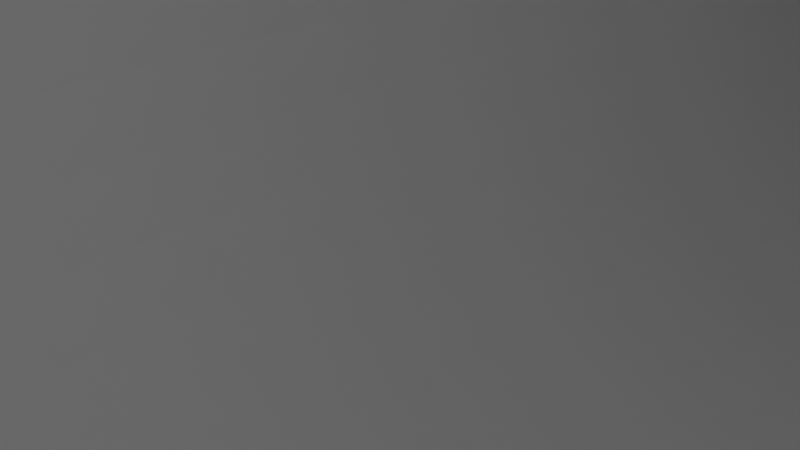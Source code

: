 # Source: coke_bottle.blend  (saved by Blender 3.6.11; exported with 4.5.12 LTS)
import bpy
from mathutils import Matrix  # noqa: F401  (used for matrix-valued properties, if any)

bpy.ops.wm.read_factory_settings(use_empty=True)
scene = bpy.context.scene
scene.name = 'Scene'

# ---- collections
col_collection = bpy.data.collections.new('Collection'); scene.collection.children.link(col_collection)

# ---- world
world_world = bpy.data.worlds.new('World'); scene.world = world_world
world_world.use_nodes = True; world_world.node_tree.nodes.clear()
_N = world_world.node_tree.nodes; _L = world_world.node_tree.links
n0 = _N.new('ShaderNodeOutputWorld'); n0.name = 'World Output'; n0.location = (300, 300)
n1 = _N.new('ShaderNodeBackground'); n1.name = 'Background'; n1.location = (10, 300)
n1.inputs[0].default_value = (0.05088, 0.05088, 0.05088, 1.0)
_L.new(n1.outputs[0], n0.inputs[0])
n0.is_active_output = True
world_world.color = (0.05088, 0.05088, 0.05088)
world_world.use_sun_shadow = False
world_world.sun_shadow_jitter_overblur = 0.0

# ---- cameras
cam_camera = bpy.data.cameras.new('Camera')
cam_camera.clip_end = 100.0
cam_camera.ortho_scale = 7.314

# ---- lights
light_light = bpy.data.lights.new('Light', 'POINT')
light_light.transmission_factor = 0.0
light_light.energy = 1000.0
light_light.shadow_soft_size = 0.1
light_light.shadow_maximum_resolution = 0.006
light_light.use_absolute_resolution = True

# ---- meshes
me_cylinder = bpy.data.meshes.new('Cylinder')
me_cylinder.from_pydata([(-3.172e-07, 73.2, 10.2), (0.1423, -73.2, 24.33), (4.741, 73.2, 9.033), (11.01, -73.2, 21.65), (8.396, 73.2, 5.795), (19.39, -73.2, 14.23), (10.13, 73.2, 1.23), (23.36, -73.2, 3.761), (9.539, 73.2, -3.618), (22.01, -73.2, -7.349), (6.765, 73.2, -7.636), (15.65, -73.2, -16.56), (2.441, 73.2, -9.905), (5.738, -73.2, -21.76), (-2.441, 73.2, -9.905), (-5.454, -73.2, -21.76), (-6.765, 73.2, -7.636), (-15.36, -73.2, -16.56), (-9.539, 73.2, -3.618), (-21.72, -73.2, -7.349), (-10.13, 73.2, 1.23), (-23.07, -73.2, 3.761), (-8.396, 73.2, 5.795), (-19.1, -73.2, 14.23), (-4.741, 73.2, 9.033), (-10.72, -73.2, 21.65), (-3.307e-07, 73.2, 9.363), (4.351, 73.2, 8.291), (7.706, 73.2, 5.319), (9.295, 73.2, 1.129), (8.755, 73.2, -3.32), (6.209, 73.2, -7.008), (2.241, 73.2, -9.091), (-2.241, 73.2, -9.091), (-6.209, 73.2, -7.008), (-8.755, 73.2, -3.32), (-9.295, 73.2, 1.129), (-7.706, 73.2, 5.319), (-4.351, 73.2, 8.291), (-5.316e-08, -54.38, 17.83), (8.287, -54.38, 15.79), (15.89, -54.38, 11.29), (21.06, -54.38, 3.386), (19.84, -54.38, -6.632), (14.11, -54.38, -14.94), (5.173, -54.38, -19.63), (-4.993, -54.38, -19.89), (-14.09, -54.38, -15.12), (-19.59, -54.38, -6.632), (-20.8, -54.38, 3.386), (-15.78, -54.38, 11.29), (-8.287, -54.38, 15.79), (-3.06e-07, 52.9, 9.758), (-1.982e-07, 34.6, 15.78), (-5.594e-08, 16.3, 23.82), (-2.117e-08, -2.001, 23.4), (-2.573e-08, -20.3, 20.55), (-2.753e-08, -38.6, 19.43), (-2.753e-08, -56.9, 19.43), (9.03, -56.9, 17.21), (9.03, -38.6, 17.21), (9.551, -20.3, 18.2), (10.87, -2.001, 20.72), (11.07, 16.3, 21.1), (7.335, 34.6, 13.98), (4.535, 52.9, 8.64), (17.37, -56.9, 12.33), (15.99, -38.6, 11.04), (16.91, -20.3, 11.68), (19.26, -2.001, 13.29), (19.61, 16.3, 13.53), (12.99, 34.6, 8.966), (8.031, 52.9, 5.543), (23.36, -56.9, 3.761), (19.29, -38.6, 2.342), (20.4, -20.3, 2.477), (23.23, -2.001, 2.82), (23.65, 16.3, 2.872), (15.67, 34.6, 1.902), (9.687, 52.9, 1.176), (22.01, -56.9, -7.349), (18.17, -38.6, -6.89), (19.22, -20.3, -7.288), (21.88, -2.001, -8.297), (22.28, 16.3, -8.448), (14.76, 34.6, -5.597), (9.124, 52.9, -3.46), (15.65, -56.9, -16.56), (12.89, -38.6, -14.54), (13.63, -20.3, -15.38), (15.52, -2.001, -17.51), (15.8, 16.3, -17.83), (10.47, 34.6, -11.81), (6.471, 52.9, -7.304), (5.738, -56.9, -21.76), (4.65, -38.6, -18.87), (4.919, -20.3, -19.96), (5.599, -2.001, -22.72), (5.701, 16.3, -23.13), (3.777, 34.6, -15.32), (2.335, 52.9, -9.475), (-5.454, -56.9, -21.76), (-4.65, -38.6, -18.87), (-4.919, -20.3, -19.96), (-5.599, -2.001, -22.72), (-5.701, 16.3, -23.13), (-3.777, 34.6, -15.32), (-2.335, 52.9, -9.475), (-15.36, -56.9, -16.56), (-12.89, -38.6, -14.54), (-13.63, -20.3, -15.38), (-15.52, -2.001, -17.51), (-15.8, 16.3, -17.83), (-10.47, 34.6, -11.81), (-6.471, 52.9, -7.304), (-21.72, -56.9, -7.349), (-18.17, -38.6, -6.89), (-19.22, -20.3, -7.288), (-21.88, -2.001, -8.297), (-22.28, 16.3, -8.448), (-14.76, 34.6, -5.597), (-9.124, 52.9, -3.46), (-23.07, -56.9, 3.761), (-19.29, -38.6, 2.342), (-20.4, -20.3, 2.477), (-23.23, -2.001, 2.82), (-23.65, 16.3, 2.872), (-15.67, 34.6, 1.902), (-9.687, 52.9, 1.176), (-17.25, -56.9, 12.33), (-15.99, -38.6, 11.04), (-16.91, -20.3, 11.68), (-19.26, -2.001, 13.29), (-19.61, 16.3, 13.53), (-12.99, 34.6, 8.966), (-8.031, 52.9, 5.543), (-9.03, -56.9, 17.21), (-9.03, -38.6, 17.21), (-9.551, -20.3, 18.2), (-10.87, -2.001, 20.72), (-11.07, 16.3, 21.1), (-7.335, 34.6, 13.98), (-4.535, 52.9, 8.64), (6.014, 56.34, -6.789), (7.979, 40.39, -9.007), (12.8, 24.45, -14.45), (15.19, 8.498, -17.14), (13.66, -7.45, -15.42), (12.32, -23.4, -13.91), (11.83, -39.35, -13.35), (16.67, -39.35, -6.323), (17.38, -23.4, -6.59), (19.26, -7.45, -7.303), (21.42, 8.498, -8.122), (18.05, 24.45, -6.846), (11.25, 40.39, -4.267), (8.48, 56.34, -3.216), (-3.222e-07, 56.34, 9.07), (-2.613e-07, 40.39, 12.03), (-1.381e-07, 24.45, 19.31), (-5.761e-08, 8.498, 22.91), (-5.231e-08, -7.45, 20.59), (-5.293e-08, -23.4, 18.58), (-5.316e-08, -39.35, 17.83), (-8.287, -39.35, 15.79), (-8.636, -23.4, 16.46), (-9.571, -7.45, 18.24), (-10.64, 8.498, 20.28), (-8.972, 24.45, 17.1), (-5.592, 40.39, 10.65), (-4.215, 56.34, 8.031), (2.171, 56.34, -8.806), (2.88, 40.39, -11.68), (4.62, 24.45, -18.75), (5.482, 8.498, -22.24), (4.929, -7.45, -20.0), (4.447, -23.4, -18.04), (4.268, -39.35, -17.31), (-2.171, 56.34, -8.806), (-2.88, 40.39, -11.68), (-4.62, 24.45, -18.75), (-5.482, 8.498, -22.24), (-4.929, -7.45, -20.0), (-4.447, -23.4, -18.04), (-4.268, -39.35, -17.31), (-6.014, 56.34, -6.789), (-7.979, 40.39, -9.007), (-12.8, 24.45, -14.45), (-15.19, 8.498, -17.14), (-13.66, -7.45, -15.42), (-12.32, -23.4, -13.91), (-11.83, -39.35, -13.35), (4.215, 56.34, 8.031), (5.592, 40.39, 10.65), (8.972, 24.45, 17.1), (10.64, 8.498, 20.28), (9.571, -7.45, 18.24), (8.636, -23.4, 16.46), (8.287, -39.35, 15.79), (-8.48, 56.34, -3.216), (-11.25, 40.39, -4.267), (-18.05, 24.45, -6.846), (-21.42, 8.498, -8.122), (-19.26, -7.45, -7.303), (-17.38, -23.4, -6.59), (-16.67, -39.35, -6.323), (7.464, 56.34, 5.152), (9.903, 40.39, 6.836), (15.89, 24.45, 10.97), (18.85, 8.498, 13.01), (16.95, -7.45, 11.7), (15.29, -23.4, 10.56), (14.68, -39.35, 10.13), (-9.004, 56.34, 1.093), (-11.95, 40.39, 1.45), (-19.17, 24.45, 2.327), (-22.74, 8.498, 2.761), (-20.44, -7.45, 2.482), (-18.45, -23.4, 2.24), (-17.7, -39.35, 2.149), (9.004, 56.34, 1.093), (11.95, 40.39, 1.45), (19.17, 24.45, 2.327), (22.74, 8.498, 2.761), (20.44, -7.45, 2.482), (18.45, -23.4, 2.24), (17.7, -39.35, 2.149), (-7.464, 56.34, 5.152), (-9.903, 40.39, 6.836), (-15.89, 24.45, 10.97), (-18.85, 8.498, 13.01), (-16.95, -7.45, 11.7), (-15.29, -23.4, 10.56), (-14.68, -39.35, 10.13)], [], [(58, 1, 3, 59), (59, 3, 5, 66), (66, 5, 7, 73), (73, 7, 9, 80), (80, 9, 11, 87), (87, 11, 13, 94), (94, 13, 15, 101), (101, 15, 17, 108), (108, 17, 19, 115), (115, 19, 21, 122), (122, 21, 23, 129), (3, 1, 25, 23, 21, 19, 17, 15, 13, 11, 9, 7, 5), (129, 23, 25, 136), (136, 25, 1, 58), (4, 6, 29, 28), (150, 149, 44, 43), (14, 16, 34, 33), (0, 2, 27, 26), (24, 0, 26, 38), (10, 12, 32, 31), (20, 22, 37, 36), (6, 8, 30, 29), (16, 18, 35, 34), (2, 4, 28, 27), (12, 14, 33, 32), (22, 24, 38, 37), (8, 10, 31, 30), (18, 20, 36, 35), (39, 40, 41, 42, 43, 44, 45, 46, 47, 48, 49, 50, 51), (164, 163, 39, 51), (149, 177, 45, 44), (177, 184, 46, 45), (184, 191, 47, 46), (163, 198, 40, 39), (191, 205, 48, 47), (198, 212, 41, 40), (205, 219, 49, 48), (212, 226, 42, 41), (219, 233, 50, 49), (226, 150, 43, 42), (233, 164, 51, 50), (24, 142, 52, 0), (142, 141, 53, 52), (141, 140, 54, 53), (140, 139, 55, 54), (139, 138, 56, 55), (138, 137, 57, 56), (137, 136, 58, 57), (22, 135, 142, 24), (135, 134, 141, 142), (134, 133, 140, 141), (133, 132, 139, 140), (132, 131, 138, 139), (131, 130, 137, 138), (130, 129, 136, 137), (20, 128, 135, 22), (128, 127, 134, 135), (127, 126, 133, 134), (126, 125, 132, 133), (125, 124, 131, 132), (124, 123, 130, 131), (123, 122, 129, 130), (18, 121, 128, 20), (121, 120, 127, 128), (120, 119, 126, 127), (119, 118, 125, 126), (118, 117, 124, 125), (117, 116, 123, 124), (116, 115, 122, 123), (16, 114, 121, 18), (114, 113, 120, 121), (113, 112, 119, 120), (112, 111, 118, 119), (111, 110, 117, 118), (110, 109, 116, 117), (109, 108, 115, 116), (14, 107, 114, 16), (107, 106, 113, 114), (106, 105, 112, 113), (105, 104, 111, 112), (104, 103, 110, 111), (103, 102, 109, 110), (102, 101, 108, 109), (12, 100, 107, 14), (100, 99, 106, 107), (99, 98, 105, 106), (98, 97, 104, 105), (97, 96, 103, 104), (96, 95, 102, 103), (95, 94, 101, 102), (10, 93, 100, 12), (93, 92, 99, 100), (92, 91, 98, 99), (91, 90, 97, 98), (90, 89, 96, 97), (89, 88, 95, 96), (88, 87, 94, 95), (8, 86, 93, 10), (86, 85, 92, 93), (85, 84, 91, 92), (84, 83, 90, 91), (83, 82, 89, 90), (82, 81, 88, 89), (81, 80, 87, 88), (6, 79, 86, 8), (79, 78, 85, 86), (78, 77, 84, 85), (77, 76, 83, 84), (76, 75, 82, 83), (75, 74, 81, 82), (74, 73, 80, 81), (4, 72, 79, 6), (72, 71, 78, 79), (71, 70, 77, 78), (70, 69, 76, 77), (69, 68, 75, 76), (68, 67, 74, 75), (67, 66, 73, 74), (2, 65, 72, 4), (65, 64, 71, 72), (64, 63, 70, 71), (63, 62, 69, 70), (62, 61, 68, 69), (61, 60, 67, 68), (60, 59, 66, 67), (0, 52, 65, 2), (52, 53, 64, 65), (53, 54, 63, 64), (54, 55, 62, 63), (55, 56, 61, 62), (56, 57, 60, 61), (57, 58, 59, 60), (37, 38, 170, 227), (227, 170, 169, 228), (228, 169, 168, 229), (229, 168, 167, 230), (230, 167, 166, 231), (231, 166, 165, 232), (232, 165, 164, 233), (29, 30, 156, 220), (220, 156, 155, 221), (221, 155, 154, 222), (222, 154, 153, 223), (223, 153, 152, 224), (224, 152, 151, 225), (225, 151, 150, 226), (36, 37, 227, 213), (213, 227, 228, 214), (214, 228, 229, 215), (215, 229, 230, 216), (216, 230, 231, 217), (217, 231, 232, 218), (218, 232, 233, 219), (28, 29, 220, 206), (206, 220, 221, 207), (207, 221, 222, 208), (208, 222, 223, 209), (209, 223, 224, 210), (210, 224, 225, 211), (211, 225, 226, 212), (35, 36, 213, 199), (199, 213, 214, 200), (200, 214, 215, 201), (201, 215, 216, 202), (202, 216, 217, 203), (203, 217, 218, 204), (204, 218, 219, 205), (27, 28, 206, 192), (192, 206, 207, 193), (193, 207, 208, 194), (194, 208, 209, 195), (195, 209, 210, 196), (196, 210, 211, 197), (197, 211, 212, 198), (34, 35, 199, 185), (185, 199, 200, 186), (186, 200, 201, 187), (187, 201, 202, 188), (188, 202, 203, 189), (189, 203, 204, 190), (190, 204, 205, 191), (26, 27, 192, 157), (157, 192, 193, 158), (158, 193, 194, 159), (159, 194, 195, 160), (160, 195, 196, 161), (161, 196, 197, 162), (162, 197, 198, 163), (33, 34, 185, 178), (178, 185, 186, 179), (179, 186, 187, 180), (180, 187, 188, 181), (181, 188, 189, 182), (182, 189, 190, 183), (183, 190, 191, 184), (32, 33, 178, 171), (171, 178, 179, 172), (172, 179, 180, 173), (173, 180, 181, 174), (174, 181, 182, 175), (175, 182, 183, 176), (176, 183, 184, 177), (31, 32, 171, 143), (143, 171, 172, 144), (144, 172, 173, 145), (145, 173, 174, 146), (146, 174, 175, 147), (147, 175, 176, 148), (148, 176, 177, 149), (38, 26, 157, 170), (170, 157, 158, 169), (169, 158, 159, 168), (168, 159, 160, 167), (167, 160, 161, 166), (166, 161, 162, 165), (165, 162, 163, 164), (30, 31, 143, 156), (156, 143, 144, 155), (155, 144, 145, 154), (154, 145, 146, 153), (153, 146, 147, 152), (152, 147, 148, 151), (151, 148, 149, 150)])
_uv = me_cylinder.uv_layers.new(name='UVMap')
_uv.uv.foreach_set('vector', [1.0, 0.9443, 1.0, 1.0, 0.9231, 1.0, 0.9231, 0.9443, 0.9231, 0.9443, 0.9231, 1.0, 0.8462, 1.0, 0.8462, 0.9443, 0.8462, 0.9443, 0.8462, 1.0, 0.7692, 1.0, 0.7692, 0.9443, 0.7692, 0.9443, 0.7692, 1.0, 0.6923, 1.0, 0.6923, 0.9443, 0.6923, 0.9443, 0.6923, 1.0, 0.6154, 1.0, 0.6154, 0.9443, 0.6154, 0.9443, 0.6154, 1.0, 0.5385, 1.0, 0.5385, 0.9443, 0.5385, 0.9443, 0.5385, 1.0, 0.4615, 1.0, 0.4615, 0.9443, 0.4615, 0.9443, 0.4615, 1.0, 0.3846, 1.0, 0.3846, 0.9443, 0.3846, 0.9443, 0.3846, 1.0, 0.3077, 1.0, 0.3077, 0.9443, 0.3077, 0.9443, 0.3077, 1.0, 0.2308, 1.0, 0.2308, 0.9443, 0.2308, 0.9443, 0.2308, 1.0, 0.1538, 1.0, 0.1538, 0.9443, 0.3615, 0.4625, 0.25, 0.49, 0.1385, 0.4625, 0.05248, 0.3863, 0.01175, 0.2789, 0.0256, 0.1649, 0.09085, 0.07036, 0.1926, 0.01697, 0.3074, 0.01697, 0.4091, 0.07036, 0.4744, 0.1649, 0.4883, 0.2789, 0.4475, 0.3863, 0.1538, 0.9443, 0.1538, 1.0, 0.07692, 1.0, 0.07692, 0.9443, 0.07692, 0.9443, 0.07692, 1.0, 4.47e-08, 1.0, 4.47e-08, 0.9443, 0.8462, 0.5, 0.7692, 0.5, 0.7692, 0.5, 0.8462, 0.5, 0.6923, 0.5, 0.6154, 0.5, 0.6154, 0.5, 0.6923, 0.5, 0.4615, 0.5, 0.3846, 0.5, 0.3846, 0.5, 0.4615, 0.5, 1.0, 0.5, 0.9231, 0.5, 0.9231, 0.5, 1.0, 0.5, 0.07692, 0.5, 4.47e-08, 0.5, 4.47e-08, 0.5, 0.07692, 0.5, 0.6154, 0.5, 0.5385, 0.5, 0.5385, 0.5, 0.6154, 0.5, 0.2308, 0.5, 0.1538, 0.5, 0.1538, 0.5, 0.2308, 0.5, 0.7692, 0.5, 0.6923, 0.5, 0.6923, 0.5, 0.7692, 0.5, 0.3846, 0.5, 0.3077, 0.5, 0.3077, 0.5, 0.3846, 0.5, 0.9231, 0.5, 0.8462, 0.5, 0.8462, 0.5, 0.9231, 0.5, 0.5385, 0.5, 0.4615, 0.5, 0.4615, 0.5, 0.5385, 0.5, 0.1538, 0.5, 0.07692, 0.5, 0.07692, 0.5, 0.1538, 0.5, 0.6923, 0.5, 0.6154, 0.5, 0.6154, 0.5, 0.6923, 0.5, 0.3077, 0.5, 0.2308, 0.5, 0.2308, 0.5, 0.3077, 0.5, 0.75, 0.49, 0.8615, 0.4625, 0.9475, 0.3863, 0.9883, 0.2789, 0.9744, 0.1649, 0.9091, 0.07036, 0.8074, 0.01697, 0.6926, 0.01697, 0.5909, 0.07036, 0.5256, 0.1649, 0.5117, 0.2789, 0.5525, 0.3863, 0.6385, 0.4625, 0.07692, 0.5, 4.47e-08, 0.5, 4.47e-08, 0.5, 0.07692, 0.5, 0.6154, 0.5, 0.5385, 0.5, 0.5385, 0.5, 0.6154, 0.5, 0.5385, 0.5, 0.4615, 0.5, 0.4615, 0.5, 0.5385, 0.5, 0.4615, 0.5, 0.3846, 0.5, 0.3846, 0.5, 0.4615, 0.5, 1.0, 0.5, 0.9231, 0.5, 0.9231, 0.5, 1.0, 0.5, 0.3846, 0.5, 0.3077, 0.5, 0.3077, 0.5, 0.3846, 0.5, 0.9231, 0.5, 0.8462, 0.5, 0.8462, 0.5, 0.9231, 0.5, 0.3077, 0.5, 0.2308, 0.5, 0.2308, 0.5, 0.3077, 0.5, 0.8462, 0.5, 0.7692, 0.5, 0.7692, 0.5, 0.8462, 0.5, 0.2308, 0.5, 0.1538, 0.5, 0.1538, 0.5, 0.2308, 0.5, 0.7692, 0.5, 0.6923, 0.5, 0.6923, 0.5, 0.7692, 0.5, 0.1538, 0.5, 0.07692, 0.5, 0.07692, 0.5, 0.1538, 0.5, 0.07692, 0.5, 0.07692, 0.5693, 4.47e-08, 0.5693, 4.47e-08, 0.5, 0.07692, 0.5693, 0.07692, 0.6318, 4.47e-08, 0.6318, 4.47e-08, 0.5693, 0.07692, 0.6318, 0.07692, 0.6943, 4.47e-08, 0.6943, 4.47e-08, 0.6318, 0.07692, 0.6943, 0.07692, 0.7568, 4.47e-08, 0.7568, 4.47e-08, 0.6943, 0.07692, 0.7568, 0.07692, 0.8193, 4.47e-08, 0.8193, 4.47e-08, 0.7568, 0.07692, 0.8193, 0.07692, 0.8818, 4.47e-08, 0.8818, 4.47e-08, 0.8193, 0.07692, 0.8818, 0.07692, 0.9443, 4.47e-08, 0.9443, 4.47e-08, 0.8818, 0.1538, 0.5, 0.1538, 0.5693, 0.07692, 0.5693, 0.07692, 0.5, 0.1538, 0.5693, 0.1538, 0.6318, 0.07692, 0.6318, 0.07692, 0.5693, 0.1538, 0.6318, 0.1538, 0.6943, 0.07692, 0.6943, 0.07692, 0.6318, 0.1538, 0.6943, 0.1538, 0.7568, 0.07692, 0.7568, 0.07692, 0.6943, 0.1538, 0.7568, 0.1538, 0.8193, 0.07692, 0.8193, 0.07692, 0.7568, 0.1538, 0.8193, 0.1538, 0.8818, 0.07692, 0.8818, 0.07692, 0.8193, 0.1538, 0.8818, 0.1538, 0.9443, 0.07692, 0.9443, 0.07692, 0.8818, 0.2308, 0.5, 0.2308, 0.5693, 0.1538, 0.5693, 0.1538, 0.5, 0.2308, 0.5693, 0.2308, 0.6318, 0.1538, 0.6318, 0.1538, 0.5693, 0.2308, 0.6318, 0.2308, 0.6943, 0.1538, 0.6943, 0.1538, 0.6318, 0.2308, 0.6943, 0.2308, 0.7568, 0.1538, 0.7568, 0.1538, 0.6943, 0.2308, 0.7568, 0.2308, 0.8193, 0.1538, 0.8193, 0.1538, 0.7568, 0.2308, 0.8193, 0.2308, 0.8818, 0.1538, 0.8818, 0.1538, 0.8193, 0.2308, 0.8818, 0.2308, 0.9443, 0.1538, 0.9443, 0.1538, 0.8818, 0.3077, 0.5, 0.3077, 0.5693, 0.2308, 0.5693, 0.2308, 0.5, 0.3077, 0.5693, 0.3077, 0.6318, 0.2308, 0.6318, 0.2308, 0.5693, 0.3077, 0.6318, 0.3077, 0.6943, 0.2308, 0.6943, 0.2308, 0.6318, 0.3077, 0.6943, 0.3077, 0.7568, 0.2308, 0.7568, 0.2308, 0.6943, 0.3077, 0.7568, 0.3077, 0.8193, 0.2308, 0.8193, 0.2308, 0.7568, 0.3077, 0.8193, 0.3077, 0.8818, 0.2308, 0.8818, 0.2308, 0.8193, 0.3077, 0.8818, 0.3077, 0.9443, 0.2308, 0.9443, 0.2308, 0.8818, 0.3846, 0.5, 0.3846, 0.5693, 0.3077, 0.5693, 0.3077, 0.5, 0.3846, 0.5693, 0.3846, 0.6318, 0.3077, 0.6318, 0.3077, 0.5693, 0.3846, 0.6318, 0.3846, 0.6943, 0.3077, 0.6943, 0.3077, 0.6318, 0.3846, 0.6943, 0.3846, 0.7568, 0.3077, 0.7568, 0.3077, 0.6943, 0.3846, 0.7568, 0.3846, 0.8193, 0.3077, 0.8193, 0.3077, 0.7568, 0.3846, 0.8193, 0.3846, 0.8818, 0.3077, 0.8818, 0.3077, 0.8193, 0.3846, 0.8818, 0.3846, 0.9443, 0.3077, 0.9443, 0.3077, 0.8818, 0.4615, 0.5, 0.4615, 0.5693, 0.3846, 0.5693, 0.3846, 0.5, 0.4615, 0.5693, 0.4615, 0.6318, 0.3846, 0.6318, 0.3846, 0.5693, 0.4615, 0.6318, 0.4615, 0.6943, 0.3846, 0.6943, 0.3846, 0.6318, 0.4615, 0.6943, 0.4615, 0.7568, 0.3846, 0.7568, 0.3846, 0.6943, 0.4615, 0.7568, 0.4615, 0.8193, 0.3846, 0.8193, 0.3846, 0.7568, 0.4615, 0.8193, 0.4615, 0.8818, 0.3846, 0.8818, 0.3846, 0.8193, 0.4615, 0.8818, 0.4615, 0.9443, 0.3846, 0.9443, 0.3846, 0.8818, 0.5385, 0.5, 0.5385, 0.5693, 0.4615, 0.5693, 0.4615, 0.5, 0.5385, 0.5693, 0.5385, 0.6318, 0.4615, 0.6318, 0.4615, 0.5693, 0.5385, 0.6318, 0.5385, 0.6943, 0.4615, 0.6943, 0.4615, 0.6318, 0.5385, 0.6943, 0.5385, 0.7568, 0.4615, 0.7568, 0.4615, 0.6943, 0.5385, 0.7568, 0.5385, 0.8193, 0.4615, 0.8193, 0.4615, 0.7568, 0.5385, 0.8193, 0.5385, 0.8818, 0.4615, 0.8818, 0.4615, 0.8193, 0.5385, 0.8818, 0.5385, 0.9443, 0.4615, 0.9443, 0.4615, 0.8818, 0.6154, 0.5, 0.6154, 0.5693, 0.5385, 0.5693, 0.5385, 0.5, 0.6154, 0.5693, 0.6154, 0.6318, 0.5385, 0.6318, 0.5385, 0.5693, 0.6154, 0.6318, 0.6154, 0.6943, 0.5385, 0.6943, 0.5385, 0.6318, 0.6154, 0.6943, 0.6154, 0.7568, 0.5385, 0.7568, 0.5385, 0.6943, 0.6154, 0.7568, 0.6154, 0.8193, 0.5385, 0.8193, 0.5385, 0.7568, 0.6154, 0.8193, 0.6154, 0.8818, 0.5385, 0.8818, 0.5385, 0.8193, 0.6154, 0.8818, 0.6154, 0.9443, 0.5385, 0.9443, 0.5385, 0.8818, 0.6923, 0.5, 0.6923, 0.5693, 0.6154, 0.5693, 0.6154, 0.5, 0.6923, 0.5693, 0.6923, 0.6318, 0.6154, 0.6318, 0.6154, 0.5693, 0.6923, 0.6318, 0.6923, 0.6943, 0.6154, 0.6943, 0.6154, 0.6318, 0.6923, 0.6943, 0.6923, 0.7568, 0.6154, 0.7568, 0.6154, 0.6943, 0.6923, 0.7568, 0.6923, 0.8193, 0.6154, 0.8193, 0.6154, 0.7568, 0.6923, 0.8193, 0.6923, 0.8818, 0.6154, 0.8818, 0.6154, 0.8193, 0.6923, 0.8818, 0.6923, 0.9443, 0.6154, 0.9443, 0.6154, 0.8818, 0.7692, 0.5, 0.7692, 0.5693, 0.6923, 0.5693, 0.6923, 0.5, 0.7692, 0.5693, 0.7692, 0.6318, 0.6923, 0.6318, 0.6923, 0.5693, 0.7692, 0.6318, 0.7692, 0.6943, 0.6923, 0.6943, 0.6923, 0.6318, 0.7692, 0.6943, 0.7692, 0.7568, 0.6923, 0.7568, 0.6923, 0.6943, 0.7692, 0.7568, 0.7692, 0.8193, 0.6923, 0.8193, 0.6923, 0.7568, 0.7692, 0.8193, 0.7692, 0.8818, 0.6923, 0.8818, 0.6923, 0.8193, 0.7692, 0.8818, 0.7692, 0.9443, 0.6923, 0.9443, 0.6923, 0.8818, 0.8462, 0.5, 0.8462, 0.5693, 0.7692, 0.5693, 0.7692, 0.5, 0.8462, 0.5693, 0.8462, 0.6318, 0.7692, 0.6318, 0.7692, 0.5693, 0.8462, 0.6318, 0.8462, 0.6943, 0.7692, 0.6943, 0.7692, 0.6318, 0.8462, 0.6943, 0.8462, 0.7568, 0.7692, 0.7568, 0.7692, 0.6943, 0.8462, 0.7568, 0.8462, 0.8193, 0.7692, 0.8193, 0.7692, 0.7568, 0.8462, 0.8193, 0.8462, 0.8818, 0.7692, 0.8818, 0.7692, 0.8193, 0.8462, 0.8818, 0.8462, 0.9443, 0.7692, 0.9443, 0.7692, 0.8818, 0.9231, 0.5, 0.9231, 0.5693, 0.8462, 0.5693, 0.8462, 0.5, 0.9231, 0.5693, 0.9231, 0.6318, 0.8462, 0.6318, 0.8462, 0.5693, 0.9231, 0.6318, 0.9231, 0.6943, 0.8462, 0.6943, 0.8462, 0.6318, 0.9231, 0.6943, 0.9231, 0.7568, 0.8462, 0.7568, 0.8462, 0.6943, 0.9231, 0.7568, 0.9231, 0.8193, 0.8462, 0.8193, 0.8462, 0.7568, 0.9231, 0.8193, 0.9231, 0.8818, 0.8462, 0.8818, 0.8462, 0.8193, 0.9231, 0.8818, 0.9231, 0.9443, 0.8462, 0.9443, 0.8462, 0.8818, 1.0, 0.5, 1.0, 0.5693, 0.9231, 0.5693, 0.9231, 0.5, 1.0, 0.5693, 1.0, 0.6318, 0.9231, 0.6318, 0.9231, 0.5693, 1.0, 0.6318, 1.0, 0.6943, 0.9231, 0.6943, 0.9231, 0.6318, 1.0, 0.6943, 1.0, 0.7568, 0.9231, 0.7568, 0.9231, 0.6943, 1.0, 0.7568, 1.0, 0.8193, 0.9231, 0.8193, 0.9231, 0.7568, 1.0, 0.8193, 1.0, 0.8818, 0.9231, 0.8818, 0.9231, 0.8193, 1.0, 0.8818, 1.0, 0.9443, 0.9231, 0.9443, 0.9231, 0.8818, 0.1538, 0.5, 0.07692, 0.5, 0.07692, 0.5, 0.1538, 0.5, 0.1538, 0.5, 0.07692, 0.5, 0.07692, 0.5, 0.1538, 0.5, 0.1538, 0.5, 0.07692, 0.5, 0.07692, 0.5, 0.1538, 0.5, 0.1538, 0.5, 0.07692, 0.5, 0.07692, 0.5, 0.1538, 0.5, 0.1538, 0.5, 0.07692, 0.5, 0.07692, 0.5, 0.1538, 0.5, 0.1538, 0.5, 0.07692, 0.5, 0.07692, 0.5, 0.1538, 0.5, 0.1538, 0.5, 0.07692, 0.5, 0.07692, 0.5, 0.1538, 0.5, 0.7692, 0.5, 0.6923, 0.5, 0.6923, 0.5, 0.7692, 0.5, 0.7692, 0.5, 0.6923, 0.5, 0.6923, 0.5, 0.7692, 0.5, 0.7692, 0.5, 0.6923, 0.5, 0.6923, 0.5, 0.7692, 0.5, 0.7692, 0.5, 0.6923, 0.5, 0.6923, 0.5, 0.7692, 0.5, 0.7692, 0.5, 0.6923, 0.5, 0.6923, 0.5, 0.7692, 0.5, 0.7692, 0.5, 0.6923, 0.5, 0.6923, 0.5, 0.7692, 0.5, 0.7692, 0.5, 0.6923, 0.5, 0.6923, 0.5, 0.7692, 0.5, 0.2308, 0.5, 0.1538, 0.5, 0.1538, 0.5, 0.2308, 0.5, 0.2308, 0.5, 0.1538, 0.5, 0.1538, 0.5, 0.2308, 0.5, 0.2308, 0.5, 0.1538, 0.5, 0.1538, 0.5, 0.2308, 0.5, 0.2308, 0.5, 0.1538, 0.5, 0.1538, 0.5, 0.2308, 0.5, 0.2308, 0.5, 0.1538, 0.5, 0.1538, 0.5, 0.2308, 0.5, 0.2308, 0.5, 0.1538, 0.5, 0.1538, 0.5, 0.2308, 0.5, 0.2308, 0.5, 0.1538, 0.5, 0.1538, 0.5, 0.2308, 0.5, 0.8462, 0.5, 0.7692, 0.5, 0.7692, 0.5, 0.8462, 0.5, 0.8462, 0.5, 0.7692, 0.5, 0.7692, 0.5, 0.8462, 0.5, 0.8462, 0.5, 0.7692, 0.5, 0.7692, 0.5, 0.8462, 0.5, 0.8462, 0.5, 0.7692, 0.5, 0.7692, 0.5, 0.8462, 0.5, 0.8462, 0.5, 0.7692, 0.5, 0.7692, 0.5, 0.8462, 0.5, 0.8462, 0.5, 0.7692, 0.5, 0.7692, 0.5, 0.8462, 0.5, 0.8462, 0.5, 0.7692, 0.5, 0.7692, 0.5, 0.8462, 0.5, 0.3077, 0.5, 0.2308, 0.5, 0.2308, 0.5, 0.3077, 0.5, 0.3077, 0.5, 0.2308, 0.5, 0.2308, 0.5, 0.3077, 0.5, 0.3077, 0.5, 0.2308, 0.5, 0.2308, 0.5, 0.3077, 0.5, 0.3077, 0.5, 0.2308, 0.5, 0.2308, 0.5, 0.3077, 0.5, 0.3077, 0.5, 0.2308, 0.5, 0.2308, 0.5, 0.3077, 0.5, 0.3077, 0.5, 0.2308, 0.5, 0.2308, 0.5, 0.3077, 0.5, 0.3077, 0.5, 0.2308, 0.5, 0.2308, 0.5, 0.3077, 0.5, 0.9231, 0.5, 0.8462, 0.5, 0.8462, 0.5, 0.9231, 0.5, 0.9231, 0.5, 0.8462, 0.5, 0.8462, 0.5, 0.9231, 0.5, 0.9231, 0.5, 0.8462, 0.5, 0.8462, 0.5, 0.9231, 0.5, 0.9231, 0.5, 0.8462, 0.5, 0.8462, 0.5, 0.9231, 0.5, 0.9231, 0.5, 0.8462, 0.5, 0.8462, 0.5, 0.9231, 0.5, 0.9231, 0.5, 0.8462, 0.5, 0.8462, 0.5, 0.9231, 0.5, 0.9231, 0.5, 0.8462, 0.5, 0.8462, 0.5, 0.9231, 0.5, 0.3846, 0.5, 0.3077, 0.5, 0.3077, 0.5, 0.3846, 0.5, 0.3846, 0.5, 0.3077, 0.5, 0.3077, 0.5, 0.3846, 0.5, 0.3846, 0.5, 0.3077, 0.5, 0.3077, 0.5, 0.3846, 0.5, 0.3846, 0.5, 0.3077, 0.5, 0.3077, 0.5, 0.3846, 0.5, 0.3846, 0.5, 0.3077, 0.5, 0.3077, 0.5, 0.3846, 0.5, 0.3846, 0.5, 0.3077, 0.5, 0.3077, 0.5, 0.3846, 0.5, 0.3846, 0.5, 0.3077, 0.5, 0.3077, 0.5, 0.3846, 0.5, 1.0, 0.5, 0.9231, 0.5, 0.9231, 0.5, 1.0, 0.5, 1.0, 0.5, 0.9231, 0.5, 0.9231, 0.5, 1.0, 0.5, 1.0, 0.5, 0.9231, 0.5, 0.9231, 0.5, 1.0, 0.5, 1.0, 0.5, 0.9231, 0.5, 0.9231, 0.5, 1.0, 0.5, 1.0, 0.5, 0.9231, 0.5, 0.9231, 0.5, 1.0, 0.5, 1.0, 0.5, 0.9231, 0.5, 0.9231, 0.5, 1.0, 0.5, 1.0, 0.5, 0.9231, 0.5, 0.9231, 0.5, 1.0, 0.5, 0.4615, 0.5, 0.3846, 0.5, 0.3846, 0.5, 0.4615, 0.5, 0.4615, 0.5, 0.3846, 0.5, 0.3846, 0.5, 0.4615, 0.5, 0.4615, 0.5, 0.3846, 0.5, 0.3846, 0.5, 0.4615, 0.5, 0.4615, 0.5, 0.3846, 0.5, 0.3846, 0.5, 0.4615, 0.5, 0.4615, 0.5, 0.3846, 0.5, 0.3846, 0.5, 0.4615, 0.5, 0.4615, 0.5, 0.3846, 0.5, 0.3846, 0.5, 0.4615, 0.5, 0.4615, 0.5, 0.3846, 0.5, 0.3846, 0.5, 0.4615, 0.5, 0.5385, 0.5, 0.4615, 0.5, 0.4615, 0.5, 0.5385, 0.5, 0.5385, 0.5, 0.4615, 0.5, 0.4615, 0.5, 0.5385, 0.5, 0.5385, 0.5, 0.4615, 0.5, 0.4615, 0.5, 0.5385, 0.5, 0.5385, 0.5, 0.4615, 0.5, 0.4615, 0.5, 0.5385, 0.5, 0.5385, 0.5, 0.4615, 0.5, 0.4615, 0.5, 0.5385, 0.5, 0.5385, 0.5, 0.4615, 0.5, 0.4615, 0.5, 0.5385, 0.5, 0.5385, 0.5, 0.4615, 0.5, 0.4615, 0.5, 0.5385, 0.5, 0.6154, 0.5, 0.5385, 0.5, 0.5385, 0.5, 0.6154, 0.5, 0.6154, 0.5, 0.5385, 0.5, 0.5385, 0.5, 0.6154, 0.5, 0.6154, 0.5, 0.5385, 0.5, 0.5385, 0.5, 0.6154, 0.5, 0.6154, 0.5, 0.5385, 0.5, 0.5385, 0.5, 0.6154, 0.5, 0.6154, 0.5, 0.5385, 0.5, 0.5385, 0.5, 0.6154, 0.5, 0.6154, 0.5, 0.5385, 0.5, 0.5385, 0.5, 0.6154, 0.5, 0.6154, 0.5, 0.5385, 0.5, 0.5385, 0.5, 0.6154, 0.5, 0.07692, 0.5, 4.47e-08, 0.5, 4.47e-08, 0.5, 0.07692, 0.5, 0.07692, 0.5, 4.47e-08, 0.5, 4.47e-08, 0.5, 0.07692, 0.5, 0.07692, 0.5, 4.47e-08, 0.5, 4.47e-08, 0.5, 0.07692, 0.5, 0.07692, 0.5, 4.47e-08, 0.5, 4.47e-08, 0.5, 0.07692, 0.5, 0.07692, 0.5, 4.47e-08, 0.5, 4.47e-08, 0.5, 0.07692, 0.5, 0.07692, 0.5, 4.47e-08, 0.5, 4.47e-08, 0.5, 0.07692, 0.5, 0.07692, 0.5, 4.47e-08, 0.5, 4.47e-08, 0.5, 0.07692, 0.5, 0.6923, 0.5, 0.6154, 0.5, 0.6154, 0.5, 0.6923, 0.5, 0.6923, 0.5, 0.6154, 0.5, 0.6154, 0.5, 0.6923, 0.5, 0.6923, 0.5, 0.6154, 0.5, 0.6154, 0.5, 0.6923, 0.5, 0.6923, 0.5, 0.6154, 0.5, 0.6154, 0.5, 0.6923, 0.5, 0.6923, 0.5, 0.6154, 0.5, 0.6154, 0.5, 0.6923, 0.5, 0.6923, 0.5, 0.6154, 0.5, 0.6154, 0.5, 0.6923, 0.5, 0.6923, 0.5, 0.6154, 0.5, 0.6154, 0.5, 0.6923, 0.5])
me_cylinder.update()

# ---- objects
ob_light = bpy.data.objects.new('Light', light_light)
ob_camera = bpy.data.objects.new('Camera', cam_camera)
ob_cylinder = bpy.data.objects.new('Cylinder', me_cylinder)

# ---- transforms, parenting, visibility, modifiers, constraints
ob_light.location = (4.076, 1.005, 5.904)
ob_light.rotation_euler = (0.6503, 0.05522, 1.866)
ob_light.lock_rotations_4d = False
ob_light.empty_display_type = 'ARROWS'
ob_light.color = (0.0, 0.0, 0.0, 0.0)
ob_light.lineart.crease_threshold = 0.0
ob_camera.location = (7.359, -6.926, 4.958)
ob_camera.rotation_euler = (1.109, 0.0, 0.8149)
ob_camera.lock_rotations_4d = False
ob_camera.empty_display_type = 'ARROWS'
ob_camera.color = (0.0, 0.0, 0.0, 0.0)
ob_camera.display_type = 'WIRE'
ob_camera.lineart.crease_threshold = 0.0
ob_cylinder.location = (0.0, 0.0, 0.0)
ob_cylinder.scale = (0.8737, 1.0, 0.8737)
_m = ob_cylinder.modifiers.new('Subdivision', 'SUBSURF')
_m = ob_cylinder.modifiers.new('Solidify', 'SOLIDIFY')
_m.thickness = 1.19

# ---- collection membership
col_collection.objects.link(ob_light)
col_collection.objects.link(ob_camera)
col_collection.objects.link(ob_cylinder)

# ---- scene / render settings (as saved in the file)
scene.camera = ob_camera
scene.frame_start = 1; scene.frame_end = 250; scene.frame_set(1)
scene.render.engine = 'BLENDER_EEVEE_NEXT'
scene.cycles.sampling_pattern = 'TABULATED_SOBOL'
scene.view_settings.view_transform = 'Filmic'
bpy.context.view_layer.update()
